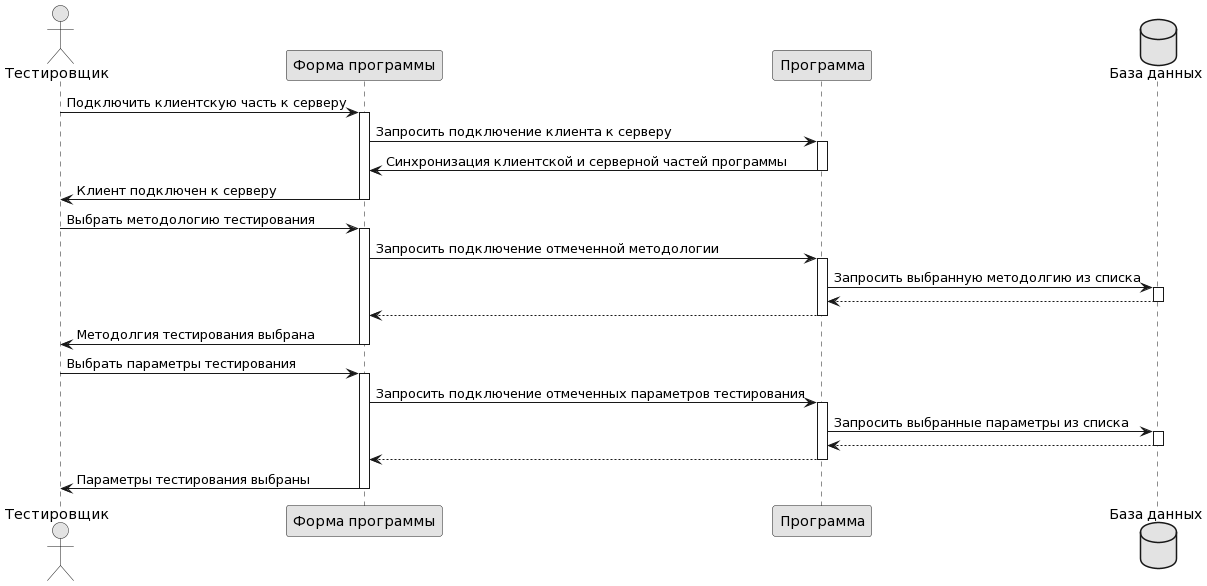

The diagram above was rendered by PlantUML. Its source (embedded in the PNG):
@startuml
skinparam monochrome true

actor Тестировщик as user
participant "Форма программы" as cli
participant "Программа" as serv
database "База данных" as base

user -> cli: Подключить клиентскую часть к серверу
activate cli
cli -> serv : Запросить подключение клиента к серверу
activate serv
serv -> cli : Синхронизация клиентской и серверной частей программы
deactivate serv
cli -> user   : Клиент подключен к серверу
deactivate cli

user -> cli: Выбрать методологию тестирования
activate cli
cli -> serv : Запросить подключение отмеченной методологии
activate serv
serv -> base : Запросить выбранную методолгию из списка 
activate base
base --> serv
deactivate base
serv --> cli
deactivate serv
cli -> user   : Методолгия тестирования выбрана
deactivate cli

user -> cli: Выбрать параметры тестирования
activate cli
cli -> serv : Запросить подключение отмеченных параметров тестирования
activate serv
serv -> base : Запросить выбранные параметры из списка
activate base
base --> serv
deactivate base
serv --> cli
deactivate serv
cli -> user   : Параметры тестирования выбраны
deactivate cli
@enduml